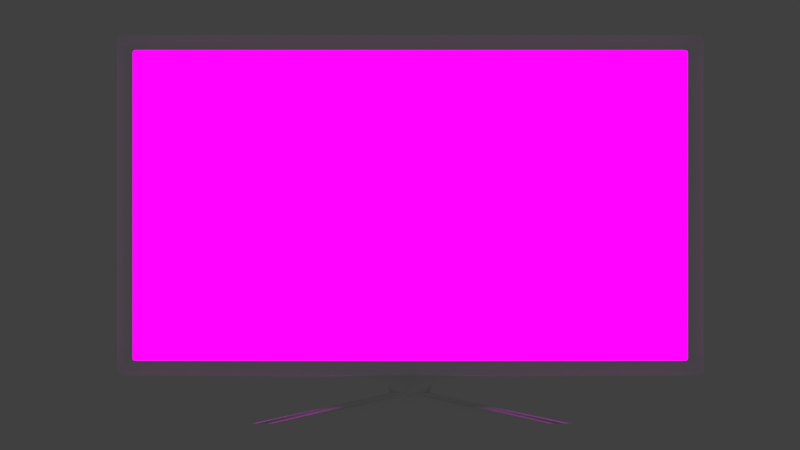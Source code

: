 # Source: MonitorV2.blend  (saved by Blender 2.79.0; exported with 4.5.12 LTS)
import bpy
from mathutils import Matrix  # noqa: F401  (used for matrix-valued properties, if any)

bpy.ops.wm.read_factory_settings(use_empty=True)
scene = bpy.context.scene
scene.name = 'Scene'

# ---- collections
col_collection_1 = bpy.data.collections.new('Collection 1'); scene.collection.children.link(col_collection_1)
col_collection_2 = bpy.data.collections.new('Collection 2'); scene.collection.children.link(col_collection_2)
col_collection_2.hide_render = True
col_collection_2.hide_viewport = True

# ---- images (referenced by path relative to the original .blend; pixels are not part of the script)
import os
ASSET_DIR = os.environ.get("B2B_ASSET_DIR", "")  # directory of the original .blend (textures are referenced by path, not embedded)
HERE = os.path.dirname(os.path.abspath(__file__))  # packed textures are extracted next to this script under _unpacked/

def load_image(name, relpath, width, height, colorspace="sRGB"):
    """Load a texture the original file referenced (path relative to the .blend, or extracted next to this script)."""
    p = next((c for c in (os.path.join(HERE, relpath), os.path.join(ASSET_DIR, relpath)) if relpath and os.path.exists(c)), "")
    if p:
        img = bpy.data.images.load(p, check_existing=True)
        img.name = name
    else:  # same state as the original file: an image datablock whose file is absent (Cycles renders it pink)
        img = bpy.data.images.new(name, width, height)
        img.source = "FILE"
        img.filepath = "//" + (relpath or name)
    img.colorspace_settings.name = colorspace
    return img
img_desktop_png = load_image('desktop.png', 'desktop.png', 1024, 1024, 'sRGB')

# ---- materials (node trees are filled in below, after node groups)
mat_screen = bpy.data.materials.new('Screen')
mat_screen.alpha_threshold = 0.0
mat_screen.roughness = 0.5
mat_body = bpy.data.materials.new('Body')
mat_body.alpha_threshold = 0.0
mat_body.roughness = 0.5

# ---- material node trees
mat_screen.use_nodes = True; mat_screen.node_tree.nodes.clear()
_N = mat_screen.node_tree.nodes; _L = mat_screen.node_tree.links
n0 = _N.new('ShaderNodeTexCoord'); n0.name = 'Texture Coordinate'; n0.location = (-803, 152)
n1 = _N.new('ShaderNodeMapping'); n1.name = 'Mapping'; n1.location = (-602, 216)
n1.vector_type = 'TEXTURE'
n2 = _N.new('ShaderNodeOutputMaterial'); n2.name = 'Material Output'; n2.location = (1076, 299)
n3 = _N.new('ShaderNodeAddShader'); n3.name = 'Add Shader'; n3.location = (809, 291)
n4 = _N.new('ShaderNodeEmission'); n4.name = 'Emission'; n4.location = (444, -260)
n5 = _N.new('ShaderNodeTexImage'); n5.name = 'Image Texture'; n5.location = (-228, 248)
n5.width = 140
n5.image = img_desktop_png
n6 = _N.new('ShaderNodeMath'); n6.name = 'Math'; n6.location = (4, -290)
n6.inputs[1].default_value = 0.4
n7 = _N.new('ShaderNodeMath'); n7.name = 'Math.001'; n7.location = (224, -319)
n7.operation = 'MULTIPLY'
n7.inputs[1].default_value = 1.7
n8 = _N.new('ShaderNodeBsdfPrincipled'); n8.name = 'Principled BSDF'; n8.location = (197, 522)
n8.width = 150
n8.subsurface_method = 'BURLEY'
n8.inputs[2].default_value = 0.2583
n8.inputs[3].default_value = 1.45
n8.inputs[9].default_value = (1.0, 1.0, 1.0)
n8.inputs[13].default_value = 0.3833
_L.new(n8.outputs[0], n3.inputs[0])
_L.new(n1.outputs[0], n5.inputs[0])
_L.new(n0.outputs[2], n1.inputs[0])
_L.new(n3.outputs[0], n2.inputs[0])
_L.new(n4.outputs[0], n3.inputs[1])
_L.new(n5.outputs[0], n4.inputs[0])
_L.new(n5.outputs[0], n6.inputs[0])
_L.new(n6.outputs[0], n7.inputs[0])
_L.new(n5.outputs[0], n8.inputs[0])
n2.is_active_output = True
mat_body.use_nodes = True; mat_body.node_tree.nodes.clear()
_N = mat_body.node_tree.nodes; _L = mat_body.node_tree.links
n0 = _N.new('ShaderNodeOutputMaterial'); n0.name = 'Material Output'; n0.location = (300, 300)
n1 = _N.new('ShaderNodeBsdfPrincipled'); n1.name = 'Principled BSDF'; n1.location = (-56, 218)
n1.width = 150
n1.subsurface_method = 'BURLEY'
n1.inputs[0].default_value = (1.0, 1.0, 1.0, 1.0)
n1.inputs[2].default_value = 0.7917
n1.inputs[3].default_value = 1.45
n1.inputs[9].default_value = (1.0, 1.0, 1.0)
_L.new(n1.outputs[0], n0.inputs[0])
n0.is_active_output = True

# ---- world
world_world = bpy.data.worlds.new('World'); scene.world = world_world
world_world.color = (0.05088, 0.05088, 0.05088)
world_world.use_sun_shadow = False
world_world.sun_shadow_jitter_overblur = 0.0
world_world.cycles.sampling_method = 'MANUAL'

# ---- cameras
cam_camera = bpy.data.cameras.new('Camera')
cam_camera.clip_end = 100.0
cam_camera.lens = 35.0
cam_camera.sensor_width = 32.0
cam_camera.sensor_height = 18.0
cam_camera.display_size = 2.0
cam_camera.dof.focus_distance = 0.0

# ---- lights
light_point_001 = bpy.data.lights.new('Point.001', 'POINT')
light_point_001.transmission_factor = 0.0
light_point_001.energy = 100.0
light_point_001.shadow_buffer_clip_start = 0.5
light_point_001.shadow_soft_size = 0.1
light_point_001.shadow_maximum_resolution = 0.006
light_point_001.use_absolute_resolution = True
light_point = bpy.data.lights.new('Point', 'POINT')
light_point.transmission_factor = 0.0
light_point.energy = 100.0
light_point.shadow_buffer_clip_start = 0.5
light_point.shadow_soft_size = 0.1
light_point.shadow_maximum_resolution = 0.006
light_point.use_absolute_resolution = True

# ---- meshes
me_cube_001 = bpy.data.meshes.new('Cube.001')
me_cube_001.from_pydata([(1.0, -1.0, -1.0), (1.0, -1.0, 1.0), (1.0, 1.0, -1.0), (1.0, 1.0, 1.0), (0.0, -0.7528, -1.0), (0.0, 1.0, -1.0), (0.2372, 1.0, -1.0), (0.2372, 1.0, -0.498), (0.2372, 3.198, -1.0), (0.2372, 3.198, -0.498), (0.2372, -1.0, -1.0), (0.9575, -0.5055, -0.9217), (0.9575, -0.5055, 0.9217), (0.0, 1.0, -1.051), (0.0, 3.198, -1.051), (0.07581, 1.0, -1.051), (0.07581, 3.198, -1.051), (0.0, 3.198, -0.498), (0.0, 1.0, -0.498), (0.07581, 1.0, -0.498), (0.07581, 3.198, -0.498), (0.0, -0.5055, -0.9217), (0.0, 1.0, 1.0), (0.0, -1.0, 1.0), (0.0, -0.5055, 0.9217), (-2.203e-17, 4.338, -1.222), (-2.203e-17, 5.495, -1.222), (0.07581, 4.338, -1.222), (0.07581, 2.669, -1.136), (-1.101e-17, 2.669, -1.136), (0.4437, -5.143, -1.222), (0.5196, -5.143, -1.222)], [], [(2, 3, 1, 0), (15, 6, 5, 13), (8, 9, 7, 6), (10, 4, 5, 6), (2, 6, 7, 3), (2, 0, 10, 6), (0, 1, 12, 11), (8, 16, 20, 9), (8, 6, 15, 16), (7, 9, 20, 19), (17, 20, 16, 14), (19, 20, 17, 18), (7, 19, 22, 3), (19, 18, 22), (1, 3, 22, 23), (1, 23, 24, 12), (26, 14, 28), (15, 13, 29, 28), (27, 28, 31), (29, 25, 30), (25, 27, 31, 30), (28, 29, 30, 31), (16, 15, 28), (16, 28, 14), (27, 26, 28), (26, 27, 25), (11, 12, 24, 21), (10, 0, 11, 21, 4)])
me_cube_001.polygons.foreach_set('use_smooth', [True] * 28)
me_cube_001.polygons.foreach_set('material_index', [1, 1, 1, 1, 1, 1, 1, 1, 1, 1, 1, 1, 1, 1, 1, 1, 1, 1, 1, 1, 1, 1, 1, 1, 1, 1, 0, 1])
_uv = me_cube_001.uv_layers.new(name='UVMap')
_uv.uv.foreach_set('vector', [0.0, 0.0, 0.0, 0.0, 0.0, 0.0, 0.0, 0.0, 0.0, 0.0, 0.0, 0.0, 0.0, 0.0, 0.0, 0.0, 0.0, 0.0, 0.0, 0.0, 0.0, 0.0, 0.0, 0.0, 0.0, 0.0, 0.0, 0.0, 0.0, 0.0, 0.0, 0.0, 0.0, 0.0, 0.0, 0.0, 0.0, 0.0, 0.0, 0.0, 0.0, 0.0, 0.0, 0.0, 0.0, 0.0, 0.0, 0.0, 0.0, 0.0, 0.0, 0.0, 0.0, 0.0, 0.0, 0.0, 0.0, 0.0, 0.0, 0.0, 0.0, 0.0, 0.0, 0.0, 0.0, 0.0, 0.0, 0.0, 0.0, 0.0, 0.0, 0.0, 0.0, 0.0, 0.0, 0.0, 0.0, 0.0, 0.0, 0.0, 0.0, 0.0, 0.0, 0.0, 0.0, 0.0, 0.0, 0.0, 0.0, 0.0, 0.0, 0.0, 0.0, 0.0, 0.0, 0.0, 0.0, 0.0, 0.0, 0.0, 0.0, 0.0, 0.0, 0.0, 0.0, 0.0, 0.0, 0.0, 0.0, 0.0, 0.0, 0.0, 0.0, 0.0, 0.0, 0.0, 0.0, 0.0, 0.0, 0.0, 0.0, 0.0, 0.0, 0.0, 0.0, 0.0, 0.0, 0.0, 0.0, 0.0, 0.0, 0.0, 0.0, 0.0, 0.0, 0.0, 0.0, 0.0, 0.0, 0.0, 0.0, 0.0, 0.0, 0.0, 0.0, 0.0, 0.0, 0.0, 0.0, 0.0, 0.0, 0.0, 0.0, 0.0, 0.0, 0.0, 0.0, 0.0, 0.0, 0.0, 0.0, 0.0, 0.0, 0.0, 0.0, 0.0, 0.0, 0.0, 0.0, 0.0, 0.0, 0.0, 0.0, 0.0, 0.0, 0.0, 0.0, 0.0, 0.0, 0.0, 0.0, 0.0, 0.0, 0.0, 0.0, 0.0, 0.0, 0.0, 0.0, 0.0, 0.0, 0.0, 1.001, 0.0, 1.0, 0.9994, 0.4951, 1.0, 0.4935, 0.001925, 0.0, 0.0, 0.0, 0.0, 0.0, 0.0, 0.0, 0.0, 0.0, 0.0])
me_cube_001.materials.append(mat_screen)
me_cube_001.materials.append(mat_body)
me_cube_001.use_remesh_preserve_volume = False
me_cube_001.use_remesh_preserve_attributes = False
me_cube_001.use_mirror_vertex_groups = False
me_cube_001.update()

# ---- objects
ob_monitor = bpy.data.objects.new('Monitor', me_cube_001)
ob_point_001 = bpy.data.objects.new('Point.001', light_point_001)
ob_camera = bpy.data.objects.new('Camera', cam_camera)
ob_point = bpy.data.objects.new('Point', light_point)

# ---- transforms, parenting, visibility, modifiers, constraints
ob_monitor.location = (0.0, -0.2168, 0.4158)
ob_monitor.scale = (4.217, 0.1462, 2.451)
ob_monitor.lineart.crease_threshold = 0.0
_m = ob_monitor.modifiers.new('Mirror', 'MIRROR')
_m.use_mirror_u = True
_m = ob_monitor.modifiers.new('Bevel', 'BEVEL')
_m.segments = 4
_m.limit_method = 'NONE'
_m.spread = 0.0
ob_point_001.location = (3.821, -2.819, 0.6035)
ob_point_001.lineart.crease_threshold = 0.0
ob_camera.location = (-0.1473, -12.92, 0.131)
ob_camera.rotation_euler = (1.571, 0.0, 0.0)
ob_camera.lineart.crease_threshold = 0.0
ob_point.location = (1.421, 0.1317, 0.1911)
ob_point.lineart.crease_threshold = 0.0

# ---- collection membership
col_collection_1.objects.link(ob_monitor)
col_collection_2.objects.link(ob_point_001)
col_collection_2.objects.link(ob_camera)
col_collection_2.objects.link(ob_point)

# ---- scene / render settings (as saved in the file)
scene.camera = ob_camera
scene.frame_start = 1; scene.frame_end = 250; scene.frame_set(1)
scene.render.engine = 'CYCLES'
scene.render.resolution_percentage = 50
scene.render.dither_intensity = 0.0
scene.cycles.use_denoising = False
scene.cycles.samples = 128
scene.cycles.sampling_pattern = 'TABULATED_SOBOL'
scene.cycles.use_adaptive_sampling = False
scene.cycles.use_light_tree = False
scene.cycles.blur_glossy = 0.0
scene.cycles.sample_clamp_indirect = 0.0
scene.view_settings.view_transform = 'Standard'
bpy.context.view_layer.update()
